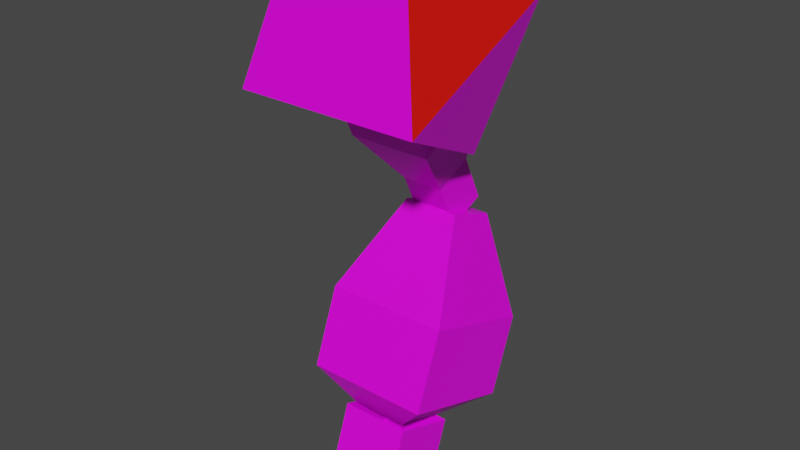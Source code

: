 # Source: mech_arml2.blend  (saved by Blender 3.3.6; exported with 4.5.12 LTS)
import bpy
from mathutils import Matrix  # noqa: F401  (used for matrix-valued properties, if any)

bpy.ops.wm.read_factory_settings(use_empty=True)
scene = bpy.context.scene
scene.name = 'Scene'

# ---- collections
col_arml2 = bpy.data.collections.new('arml2'); scene.collection.children.link(col_arml2)

# ---- images (referenced by path relative to the original .blend; pixels are not part of the script)
import os
ASSET_DIR = os.environ.get("B2B_ASSET_DIR", "")  # directory of the original .blend (textures are referenced by path, not embedded)
HERE = os.path.dirname(os.path.abspath(__file__))  # packed textures are extracted next to this script under _unpacked/

def load_image(name, relpath, width, height, colorspace="sRGB"):
    """Load a texture the original file referenced (path relative to the .blend, or extracted next to this script)."""
    p = next((c for c in (os.path.join(HERE, relpath), os.path.join(ASSET_DIR, relpath)) if relpath and os.path.exists(c)), "")
    if p:
        img = bpy.data.images.load(p, check_existing=True)
        img.name = name
    else:  # same state as the original file: an image datablock whose file is absent (Cycles renders it pink)
        img = bpy.data.images.new(name, width, height)
        img.source = "FILE"
        img.filepath = "//" + (relpath or name)
    img.colorspace_settings.name = colorspace
    return img
img_tex_arml02_png = load_image('tex_arml02.png', 'tex_arml02.png', 1024, 1024, 'sRGB')

# ---- materials (node trees are filled in below, after node groups)
mat_mat_arml = bpy.data.materials.new('mat_arml')
mat_mat_arml.alpha_threshold = 0.0
mat_mat_arml.use_backface_culling = True
mat_mat_arml.use_transparent_shadow = False
mat_mat_arml.line_color = (0.0, 0.0, 0.0, 1.0)
mat_mat_team = bpy.data.materials.new('mat_team')
mat_mat_team.use_backface_culling = True
mat_mat_team.use_transparent_shadow = False

# ---- material node trees
mat_mat_arml.use_nodes = True; mat_mat_arml.node_tree.nodes.clear()
_N = mat_mat_arml.node_tree.nodes; _L = mat_mat_arml.node_tree.links
n0 = _N.new('ShaderNodeOutputMaterial'); n0.name = 'Material Output'; n0.location = (300, 300)
n1 = _N.new('ShaderNodeBsdfPrincipled'); n1.name = 'Principled BSDF'; n1.location = (10, 300)
n1.distribution = 'GGX'
n1.subsurface_method = 'BURLEY'
n1.inputs[2].default_value = 0.4
n1.inputs[3].default_value = 1.45
n1.inputs[27].default_value = (0.0, 0.0, 0.0, 1.0)
n1.inputs[28].default_value = 1.0
n2 = _N.new('ShaderNodeTexImage'); n2.name = 'Image Texture.001'; n2.location = (-254, 300)
n2.image = img_tex_arml02_png
n2.interpolation = 'Closest'
_L.new(n1.outputs[0], n0.inputs[0])
_L.new(n2.outputs[0], n1.inputs[0])
n0.is_active_output = True
mat_mat_team.use_nodes = True; mat_mat_team.node_tree.nodes.clear()
_N = mat_mat_team.node_tree.nodes; _L = mat_mat_team.node_tree.links
n0 = _N.new('ShaderNodeBsdfPrincipled'); n0.name = 'Principled BSDF'; n0.location = (10, 300)
n0.distribution = 'GGX'
n0.subsurface_method = 'BURLEY'
n0.inputs[0].default_value = (0.8, 0.004458, 0.0, 1.0)
n0.inputs[3].default_value = 1.45
n0.inputs[27].default_value = (0.0, 0.0, 0.0, 1.0)
n0.inputs[28].default_value = 1.0
n1 = _N.new('ShaderNodeOutputMaterial'); n1.name = 'Material Output'; n1.location = (300, 300)
_L.new(n0.outputs[0], n1.inputs[0])
n1.is_active_output = True

# ---- world
world_world = bpy.data.worlds.new('World'); scene.world = world_world
world_world.use_nodes = True; world_world.node_tree.nodes.clear()
_N = world_world.node_tree.nodes; _L = world_world.node_tree.links
n0 = _N.new('ShaderNodeOutputWorld'); n0.name = 'World Output'; n0.location = (300, 300)
n1 = _N.new('ShaderNodeBackground'); n1.name = 'Background'; n1.location = (10, 300)
n1.inputs[0].default_value = (0.05088, 0.05088, 0.05088, 1.0)
_L.new(n1.outputs[0], n0.inputs[0])
n0.is_active_output = True
world_world.color = (0.05088, 0.05088, 0.05088)
world_world.use_sun_shadow = False
world_world.sun_shadow_jitter_overblur = 0.0

# ---- meshes
me_arm = bpy.data.meshes.new('arm')
me_arm.from_pydata([(0.1193, -0.02774, -0.6486), (0.06117, -0.06099, -0.5819), (0.1192, 0.06535, -0.6809), (0.06114, 0.1451, -0.6534), (0.2202, -0.0277, -0.6485), (0.2796, -0.06092, -0.5816), (0.2202, 0.06538, -0.6807), (0.2795, 0.1452, -0.6531), (0.06137, -0.01065, -0.451), (0.06134, 0.1954, -0.5225), (0.2798, -0.01058, -0.4507), (0.2797, 0.1955, -0.5222), (0.1212, 0.1037, -0.3126), (0.1212, 0.1928, -0.3436), (0.2193, 0.1037, -0.3125), (0.2193, 0.1928, -0.3434), (0.07157, 0.08905, -0.1925), (0.008742, -0.1381, -0.08172), (0.008805, 0.1511, 0.05539), (0.2636, 0.08846, -0.1912), (0.3288, -0.1391, -0.07947), (0.3289, 0.1501, 0.05764), (0.074, -0.07642, 0.1671), (0.266, -0.07701, 0.1685), (0.1075, 0.03753, -0.8034), (0.1075, -0.07735, -0.7616), (0.2297, 0.03753, -0.8034), (0.2297, -0.07735, -0.7616), (0.09584, 0.001707, -0.1759), (0.09584, 0.1336, -0.1144), (0.2414, 0.001707, -0.1759), (0.2414, 0.1336, -0.1144), (0.1322, 0.08389, -0.2661), (0.1322, 0.1498, -0.2353), (0.205, 0.08389, -0.2661), (0.205, 0.1498, -0.2353), (0.205, 0.1868, -0.3145), (0.205, 0.1208, -0.3452), (0.1322, 0.1868, -0.3145), (0.1322, 0.1208, -0.3452), (0.09584, -0.08987, 0.02048), (0.09584, 0.04203, 0.08199), (0.2414, -0.08987, 0.02048), (0.2414, 0.04203, 0.08199), (0.1075, 0.07735, -0.694), (0.1075, -0.03753, -0.6522), (0.2297, 0.07735, -0.694), (0.2297, -0.03753, -0.6522)], [], [(0, 1, 3, 2), (2, 3, 7, 6), (6, 7, 5, 4), (4, 5, 1, 0), (2, 6, 4, 0), (5, 7, 11, 10), (9, 8, 12, 13), (3, 1, 8, 9), (1, 5, 10, 8), (7, 3, 9, 11), (15, 13, 12, 14), (8, 10, 14, 12), (11, 9, 13, 15), (10, 11, 15, 14), (16, 17, 18), (16, 18, 21, 19), (19, 21, 20), (19, 20, 17, 16), (17, 20, 23, 22), (21, 18, 22, 23), (20, 21, 23), (18, 17, 22), (25, 24, 26, 27), (47, 45, 25, 27), (46, 47, 27, 26), (44, 46, 26, 24), (45, 44, 24, 25), (30, 42, 40, 28), (31, 30, 34, 35), (30, 31, 43, 42), (29, 41, 43, 31), (28, 29, 33, 32), (30, 28, 32, 34), (29, 31, 35, 33), (33, 35, 36, 38), (34, 32, 39, 37), (35, 34, 37, 36), (32, 33, 38, 39), (28, 40, 41, 29)])
me_arm.polygons.foreach_set('material_index', [0, 0, 0, 0, 0, 0, 0, 0, 0, 0, 0, 0, 0, 0, 0, 0, 0, 0, 0, 0, 1, 0, 0, 0, 0, 0, 0, 0, 0, 0, 0, 0, 0, 0, 0, 0, 0, 0, 0])
_uv = me_arm.uv_layers.new(name='UVMap')
_uv.uv.foreach_set('vector', [0.3788, 0.2934, 0.3222, 0.3346, 0.3173, 0.173, 0.3766, 0.2204, 0.3798, 0.13, 0.3173, 0.173, 0.3173, 0.01119, 0.3798, 0.05519, 0.3759, 0.611, 0.3156, 0.658, 0.3214, 0.4964, 0.3785, 0.538, 0.3769, 0.4527, 0.3214, 0.4964, 0.3222, 0.3346, 0.3773, 0.3779, 0.3798, 0.13, 0.3798, 0.05519, 0.4528, 0.05517, 0.4528, 0.13, 0.3214, 0.4964, 0.3156, 0.658, 0.2117, 0.6577, 0.2175, 0.4962, 0.2134, 0.1728, 0.2183, 0.3343, 0.08468, 0.2919, 0.08255, 0.2221, 0.3173, 0.173, 0.3222, 0.3346, 0.2183, 0.3343, 0.2134, 0.1728, 0.3222, 0.3346, 0.3214, 0.4964, 0.2175, 0.4962, 0.2183, 0.3343, 0.3173, 0.01119, 0.3173, 0.173, 0.2134, 0.1728, 0.2134, 0.01092, 0.08083, 0.05553, 0.08083, 0.1283, 0.01092, 0.1283, 0.01092, 0.05552, 0.2183, 0.3343, 0.2175, 0.4962, 0.08475, 0.4508, 0.08513, 0.3781, 0.2134, 0.01092, 0.2134, 0.1728, 0.08083, 0.1283, 0.08083, 0.05553, 0.2175, 0.4962, 0.2117, 0.6577, 0.08107, 0.6077, 0.08357, 0.5379, 0.6621, 0.968, 0.4754, 0.9192, 0.6621, 0.773, 0.8519, 0.656, 0.6622, 0.7014, 0.6622, 0.4642, 0.8519, 0.5137, 0.684, 0.968, 0.6847, 0.772, 0.8714, 0.9182, 0.3881, 0.8676, 0.2006, 0.917, 0.2006, 0.6798, 0.3881, 0.7253, 0.2006, 0.6798, 0.2006, 0.917, 0.01092, 0.8716, 0.01092, 0.7293, 0.6622, 0.4642, 0.6622, 0.7014, 0.4747, 0.6519, 0.4747, 0.5096, 0.8714, 0.9182, 0.6847, 0.772, 0.8714, 0.7232, 0.6621, 0.773, 0.4754, 0.9192, 0.4747, 0.7232, 0.8985, 0.01092, 0.9891, 0.01092, 0.9891, 0.1015, 0.8985, 0.1015, 0.8122, 0.1015, 0.8122, 0.01092, 0.8985, 0.01092, 0.8985, 0.1015, 0.8122, 0.1921, 0.8122, 0.1015, 0.8985, 0.1015, 0.8985, 0.1921, 0.8122, 0.2827, 0.8122, 0.1921, 0.8985, 0.1921, 0.8985, 0.2827, 0.8122, 0.3733, 0.8122, 0.2827, 0.8985, 0.2827, 0.8985, 0.3733, 0.6353, 0.2266, 0.4747, 0.2266, 0.4747, 0.1188, 0.6353, 0.1188, 0.6353, 0.3345, 0.6353, 0.2266, 0.7257, 0.2536, 0.7257, 0.3075, 0.6353, 0.2266, 0.6353, 0.3345, 0.4747, 0.3345, 0.4747, 0.2266, 0.6353, 0.4423, 0.4747, 0.4423, 0.4747, 0.3345, 0.6353, 0.3345, 0.6353, 0.1188, 0.6353, 0.01092, 0.7257, 0.03788, 0.7257, 0.09181, 0.6353, 0.2266, 0.6353, 0.1188, 0.7257, 0.1457, 0.7257, 0.1997, 0.6353, 0.4423, 0.6353, 0.3345, 0.7257, 0.3614, 0.7257, 0.4154, 0.7257, 0.4154, 0.7257, 0.3614, 0.7904, 0.3614, 0.7904, 0.4154, 0.7257, 0.1997, 0.7257, 0.1457, 0.7904, 0.1457, 0.7904, 0.1997, 0.7257, 0.3075, 0.7257, 0.2536, 0.7904, 0.2536, 0.7904, 0.3075, 0.7257, 0.09181, 0.7257, 0.03788, 0.7904, 0.03788, 0.7904, 0.09181, 0.6353, 0.1188, 0.4747, 0.1188, 0.4747, 0.01092, 0.6353, 0.01092])
me_arm.materials.append(mat_mat_arml)
me_arm.materials.append(mat_mat_team)
me_arm.use_remesh_fix_poles = True
me_arm.use_remesh_preserve_attributes = False
me_arm.use_mirror_vertex_groups = False
me_arm.use_paint_bone_selection = False
me_arm.use_paint_mask = True
me_arm.update()
arm_armature = bpy.data.armatures.new('Armature')  # bones are not reproduced

# ---- objects
ob_armature = bpy.data.objects.new('Armature', arm_armature)
ob_arm = bpy.data.objects.new('arm', me_arm)

# ---- transforms, parenting, visibility, modifiers, constraints
ob_armature.location = (0.0, 0.0, 0.0)
ob_armature.show_in_front = True
ob_armature.lineart.crease_threshold = 0.0
ob_arm.parent = ob_armature
ob_arm.location = (0.0, 0.0, 0.0)
ob_arm.lineart.crease_threshold = 0.0
_vg = ob_arm.vertex_groups.new(name='lower')
_vg.add([0, 1, 2, 3, 4, 5, 6, 7, 8, 9, 10, 11, 12, 13, 14, 15, 24, 25, 26, 27, 44, 45, 46, 47], 1.0, 'REPLACE')
_vg = ob_arm.vertex_groups.new(name='shoulder')
_vg.add([16, 17, 18, 19, 20, 21, 22, 23], 1.0, 'REPLACE')
_vg = ob_arm.vertex_groups.new(name='upper')
_vg.add([28, 29, 30, 31, 32, 33, 34, 35, 36, 37, 38, 39, 40, 41, 42, 43], 1.0, 'REPLACE')
_vg = ob_arm.vertex_groups.new(name='arm_ik_pole')
_vg = ob_arm.vertex_groups.new(name='arm_ik_target')
_vg = ob_arm.vertex_groups.new(name='hand')
_m = ob_arm.modifiers.new('Armature', 'ARMATURE')
_m.object = ob_armature

# ---- collection membership
scene.collection.objects.link(ob_armature)
scene.collection.objects.link(ob_arm)

# ---- scene / render settings (as saved in the file)
scene.frame_start = 1; scene.frame_end = 250; scene.frame_set(1)
scene.render.engine = 'BLENDER_EEVEE_NEXT'
scene.render.fps = 30
scene.cycles.use_denoising = False
scene.cycles.samples = 128
scene.cycles.sampling_pattern = 'TABULATED_SOBOL'
scene.cycles.use_adaptive_sampling = False
scene.cycles.use_light_tree = False
scene.view_settings.view_transform = 'Filmic'
bpy.context.view_layer.update()

# ---- added for rendering (the .blend has no active camera and no usable light): camera, sun
cam_auto = bpy.data.cameras.new('AutoCamera')
cam_auto.lens = 50.0
cam_auto.sensor_width = 36.0
cam_auto.clip_end = 1000.0
ob_auto_camera = bpy.data.objects.new('AutoCamera', cam_auto)
scene.collection.objects.link(ob_auto_camera)
ob_auto_camera.location = (1.16485, -1.16703, 0.479353)
ob_auto_camera.rotation_euler = (1.09748, -7.21219e-08, 0.694738)
scene.camera = ob_auto_camera
light_auto_sun = bpy.data.lights.new('AutoSun', 'SUN')
light_auto_sun.energy = 3.0
light_auto_sun.angle = 0.0523599
ob_auto_sun = bpy.data.objects.new('AutoSun', light_auto_sun)
scene.collection.objects.link(ob_auto_sun)
ob_auto_sun.rotation_euler = (0.872665, 0.174533, 0.523599)
bpy.context.view_layer.update()
